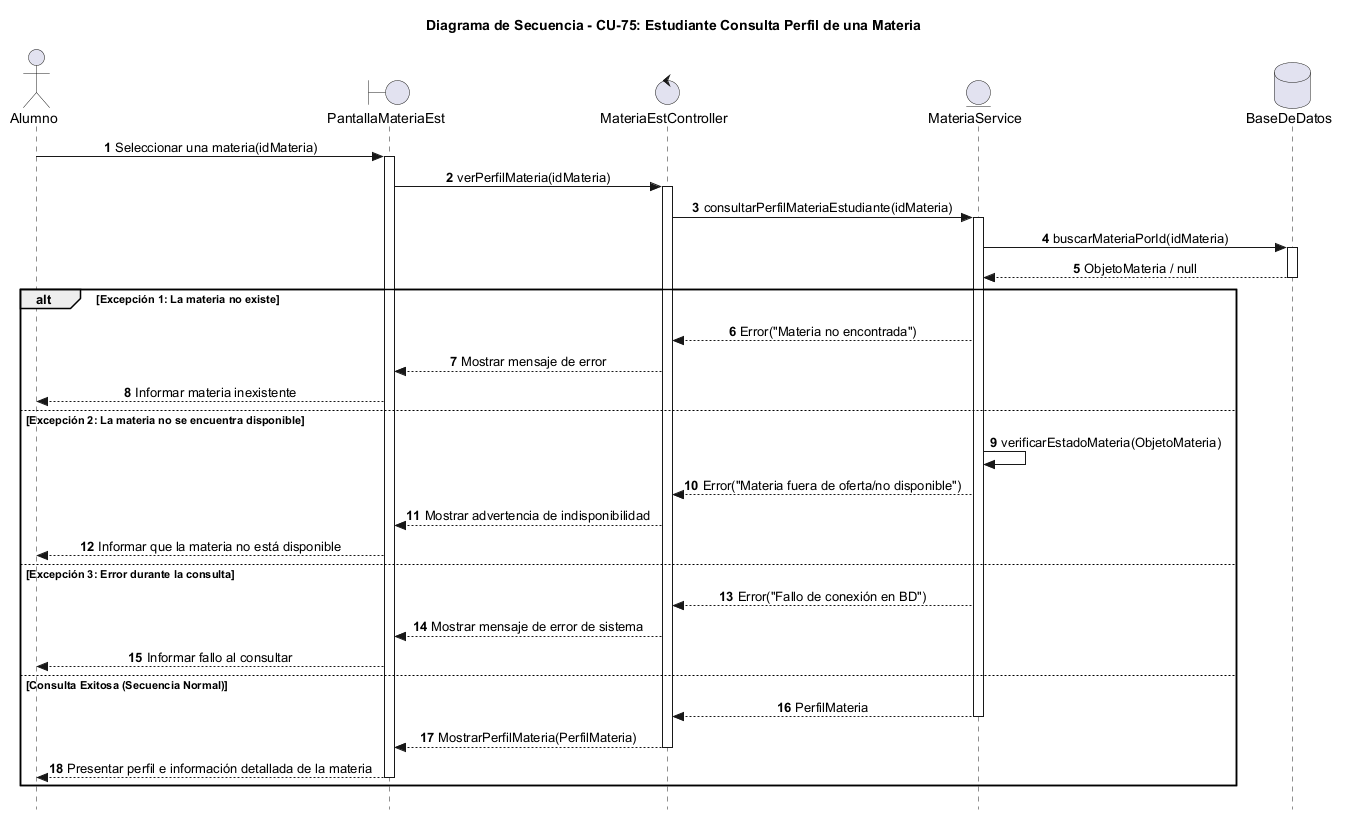

The diagram above was rendered by PlantUML. Its source (embedded in the PNG):
@startuml
autonumber
skinparam Style strictuml
skinparam SequenceMessageAlignment center

actor "Alumno" as Alumno
boundary "PantallaMateriaEst" as Vista
control "MateriaEstController" as Ctrl
entity "MateriaService" as Service
database "BaseDeDatos" as BD

title Diagrama de Secuencia - CU-75: Estudiante Consulta Perfil de una Materia

Alumno -> Vista : Seleccionar una materia(idMateria)
activate Vista
Vista -> Ctrl : verPerfilMateria(idMateria)
activate Ctrl

Ctrl -> Service : consultarPerfilMateriaEstudiante(idMateria)
activate Service
Service -> BD : buscarMateriaPorId(idMateria)
activate BD
BD --> Service : ObjetoMateria / null
deactivate BD

alt Excepción 1: La materia no existe
    Service --> Ctrl : Error("Materia no encontrada")
    Ctrl --> Vista : Mostrar mensaje de error
    Vista --> Alumno : Informar materia inexistente
else Excepción 2: La materia no se encuentra disponible
    Service -> Service : verificarEstadoMateria(ObjetoMateria)
    Service --> Ctrl : Error("Materia fuera de oferta/no disponible")
    Ctrl --> Vista : Mostrar advertencia de indisponibilidad
    Vista --> Alumno : Informar que la materia no está disponible
else Excepción 3: Error durante la consulta
    Service --> Ctrl : Error("Fallo de conexión en BD")
    Ctrl --> Vista : Mostrar mensaje de error de sistema
    Vista --> Alumno : Informar fallo al consultar
else Consulta Exitosa (Secuencia Normal)
    Service --> Ctrl : PerfilMateria
    deactivate Service
    Ctrl --> Vista : MostrarPerfilMateria(PerfilMateria)
    deactivate Ctrl
    Vista --> Alumno : Presentar perfil e información detallada de la materia
    deactivate Vista
end

@enduml